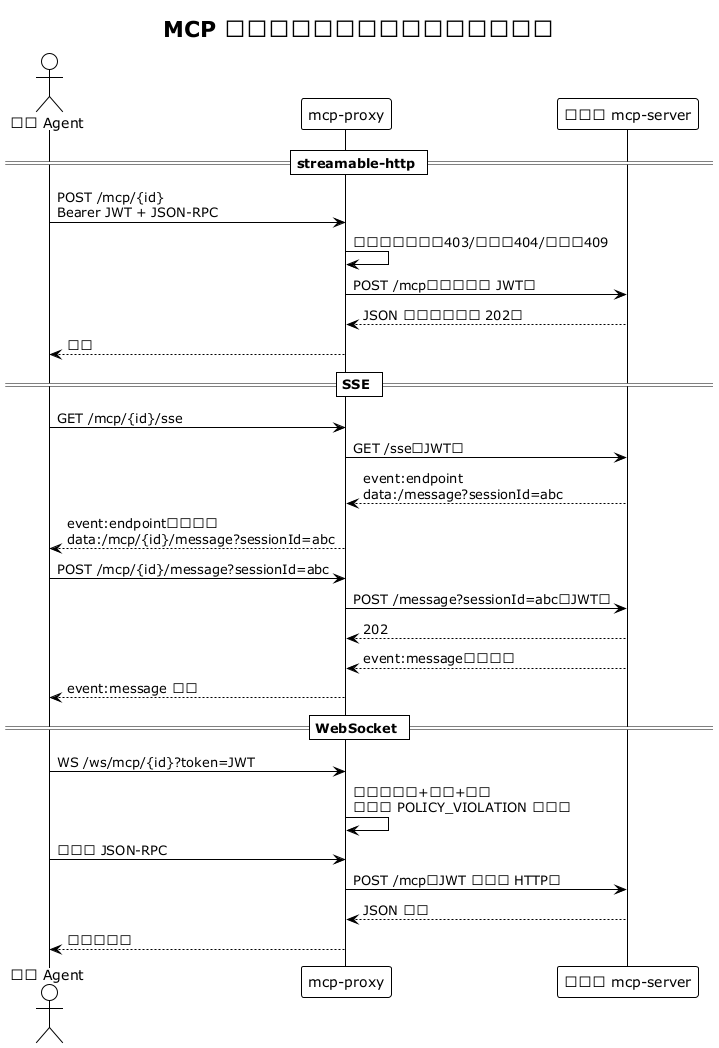

The diagram above was rendered by PlantUML. Its source (embedded in the PNG):
@startuml mcp-proxy-transports
!theme plain
title MCP 三种传输代理时序（统一决策链）

actor "用户 Agent" as agent
participant "mcp-proxy" as proxy
participant "云手机 mcp-server" as phone

== streamable-http ==
agent -> proxy : POST /mcp/{id}\nBearer JWT + JSON-RPC
proxy -> proxy : 决策链：验签→403/归属→404/门控→409
proxy -> phone : POST /mcp（携带同一 JWT）
phone --> proxy : JSON 响应（通知类 202）
proxy --> agent : 透传

== SSE ==
agent -> proxy : GET /mcp/{id}/sse
proxy -> phone : GET /sse（JWT）
phone --> proxy : event:endpoint\ndata:/message?sessionId=abc
proxy --> agent : event:endpoint（重写）\ndata:/mcp/{id}/message?sessionId=abc
agent -> proxy : POST /mcp/{id}/message?sessionId=abc
proxy -> phone : POST /message?sessionId=abc（JWT）
phone --> proxy : 202
phone --> proxy : event:message（响应）
proxy --> agent : event:message 透传

== WebSocket ==
agent -> proxy : WS /ws/mcp/{id}?token=JWT
proxy -> proxy : 握手时验签+比对+门控\n（失败 POLICY_VIOLATION 关闭）
agent -> proxy : 文本帧 JSON-RPC
proxy -> phone : POST /mcp（JWT 桥接为 HTTP）
phone --> proxy : JSON 响应
proxy --> agent : 文本帧回推
@enduml